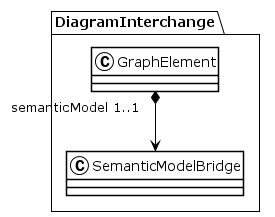

The diagram above was rendered by PlantUML. Its source (embedded in the PNG):
@startuml
!theme plain
package DiagramInterchange {
class GraphElement {
}
GraphElement "semanticModel 1..1" *--> SemanticModelBridge
class SemanticModelBridge {
}
}
@enduml